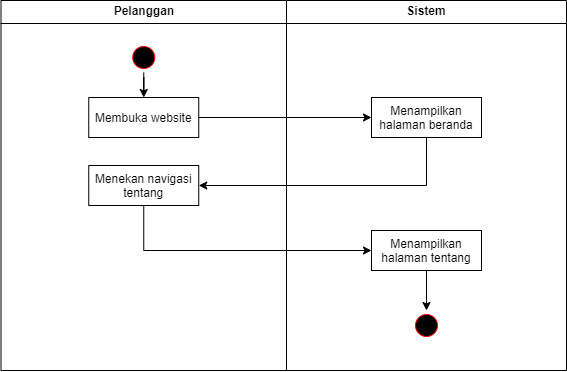

The diagram above was exported from draw.io. Its source (the exported page's mxGraphModel, read from the mxfile embedded in the PNG):
<mxGraphModel dx="673" dy="335" grid="1" gridSize="10" guides="1" tooltips="1" connect="1" arrows="1" fold="1" page="1" pageScale="1" pageWidth="827" pageHeight="1169" math="0" shadow="0">
  <root>
    <mxCell id="YMQWPVSprIddmH4fry2q-0" />
    <mxCell id="YMQWPVSprIddmH4fry2q-1" parent="YMQWPVSprIddmH4fry2q-0" />
    <mxCell id="YMQWPVSprIddmH4fry2q-2" value="Pelanggan" style="swimlane;whiteSpace=wrap" vertex="1" parent="YMQWPVSprIddmH4fry2q-1">
      <mxGeometry x="154.5" y="130" width="285.5" height="370" as="geometry" />
    </mxCell>
    <mxCell id="YMQWPVSprIddmH4fry2q-3" style="edgeStyle=orthogonalEdgeStyle;rounded=0;orthogonalLoop=1;jettySize=auto;html=1;" edge="1" parent="YMQWPVSprIddmH4fry2q-2" source="YMQWPVSprIddmH4fry2q-4" target="YMQWPVSprIddmH4fry2q-5">
      <mxGeometry relative="1" as="geometry" />
    </mxCell>
    <mxCell id="YMQWPVSprIddmH4fry2q-4" value="" style="ellipse;shape=startState;fillColor=#000000;strokeColor=#ff0000;" vertex="1" parent="YMQWPVSprIddmH4fry2q-2">
      <mxGeometry x="127.75" y="42" width="30" height="30" as="geometry" />
    </mxCell>
    <mxCell id="YMQWPVSprIddmH4fry2q-5" value="Membuka website" style="" vertex="1" parent="YMQWPVSprIddmH4fry2q-2">
      <mxGeometry x="87.75" y="97" width="110" height="40" as="geometry" />
    </mxCell>
    <mxCell id="YMQWPVSprIddmH4fry2q-6" value="Menekan navigasi&#10;tentang" style="" vertex="1" parent="YMQWPVSprIddmH4fry2q-2">
      <mxGeometry x="87.75" y="165" width="110" height="40" as="geometry" />
    </mxCell>
    <mxCell id="YMQWPVSprIddmH4fry2q-8" value="Sistem" style="swimlane;whiteSpace=wrap" vertex="1" parent="YMQWPVSprIddmH4fry2q-1">
      <mxGeometry x="440" y="130" width="280" height="370" as="geometry" />
    </mxCell>
    <mxCell id="YMQWPVSprIddmH4fry2q-9" value="Menampilkan&#10;halaman beranda" style="" vertex="1" parent="YMQWPVSprIddmH4fry2q-8">
      <mxGeometry x="85" y="97" width="110" height="40" as="geometry" />
    </mxCell>
    <mxCell id="YMQWPVSprIddmH4fry2q-10" value="" style="ellipse;shape=startState;fillColor=#000000;strokeColor=#ff0000;" vertex="1" parent="YMQWPVSprIddmH4fry2q-8">
      <mxGeometry x="125" y="310" width="30" height="30" as="geometry" />
    </mxCell>
    <mxCell id="FEkR1yxVAvzqfaLsumSx-0" style="edgeStyle=orthogonalEdgeStyle;rounded=0;orthogonalLoop=1;jettySize=auto;html=1;entryX=0.5;entryY=0;entryDx=0;entryDy=0;" edge="1" parent="YMQWPVSprIddmH4fry2q-8" source="YMQWPVSprIddmH4fry2q-11" target="YMQWPVSprIddmH4fry2q-10">
      <mxGeometry relative="1" as="geometry" />
    </mxCell>
    <mxCell id="YMQWPVSprIddmH4fry2q-11" value="Menampilkan&#10;halaman tentang" style="" vertex="1" parent="YMQWPVSprIddmH4fry2q-8">
      <mxGeometry x="85" y="230" width="110" height="40" as="geometry" />
    </mxCell>
    <mxCell id="YMQWPVSprIddmH4fry2q-14" value="" style="edgeStyle=orthogonalEdgeStyle;rounded=0;orthogonalLoop=1;jettySize=auto;html=1;" edge="1" parent="YMQWPVSprIddmH4fry2q-1" source="YMQWPVSprIddmH4fry2q-5" target="YMQWPVSprIddmH4fry2q-9">
      <mxGeometry relative="1" as="geometry" />
    </mxCell>
    <mxCell id="YMQWPVSprIddmH4fry2q-15" style="edgeStyle=orthogonalEdgeStyle;rounded=0;orthogonalLoop=1;jettySize=auto;html=1;entryX=1;entryY=0.5;entryDx=0;entryDy=0;exitX=0.5;exitY=1;exitDx=0;exitDy=0;" edge="1" parent="YMQWPVSprIddmH4fry2q-1" target="YMQWPVSprIddmH4fry2q-6" source="YMQWPVSprIddmH4fry2q-9">
      <mxGeometry relative="1" as="geometry">
        <mxPoint x="580" y="280" as="sourcePoint" />
        <Array as="points">
          <mxPoint x="580" y="315" />
        </Array>
      </mxGeometry>
    </mxCell>
    <mxCell id="YMQWPVSprIddmH4fry2q-16" style="edgeStyle=orthogonalEdgeStyle;rounded=0;orthogonalLoop=1;jettySize=auto;html=1;entryX=0;entryY=0.5;entryDx=0;entryDy=0;" edge="1" parent="YMQWPVSprIddmH4fry2q-1" source="YMQWPVSprIddmH4fry2q-6" target="YMQWPVSprIddmH4fry2q-11">
      <mxGeometry relative="1" as="geometry">
        <Array as="points">
          <mxPoint x="297" y="380" />
        </Array>
      </mxGeometry>
    </mxCell>
  </root>
</mxGraphModel>